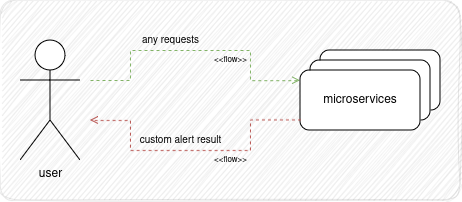

The diagram above was exported from draw.io. Its source (the exported page's mxGraphModel, read from the mxfile embedded in the PNG):
<mxGraphModel dx="607" dy="352" grid="1" gridSize="10" guides="1" tooltips="1" connect="1" arrows="1" fold="1" page="1" pageScale="1" pageWidth="1169" pageHeight="827" math="0" shadow="0">
  <root>
    <mxCell id="0" />
    <mxCell id="1" parent="0" />
    <mxCell id="V5cvdxHF0QnFry3JJ1pN-11" value="" style="fontStyle=0;labelPosition=right;verticalLabelPosition=middle;align=left;verticalAlign=middle;spacingLeft=2;html=1;points=[[0,0.5],[1,0.5]];fillColor=strokeColor;textOpacity=0;opacity=10;rounded=1;arcSize=8;glass=0;shadow=0;sketch=1;curveFitting=1;jiggle=2;" vertex="1" parent="1">
      <mxGeometry x="230" y="120" width="460" height="200" as="geometry" />
    </mxCell>
    <mxCell id="V5cvdxHF0QnFry3JJ1pN-5" value="&lt;div&gt;microservices&lt;/div&gt;" style="whiteSpace=wrap;html=1;verticalAlign=middle;gradientColor=none;rounded=1;" vertex="1" parent="1">
      <mxGeometry x="550" y="170" width="120" height="60" as="geometry" />
    </mxCell>
    <mxCell id="V5cvdxHF0QnFry3JJ1pN-4" value="&lt;div&gt;microservices&lt;/div&gt;" style="whiteSpace=wrap;html=1;verticalAlign=middle;gradientColor=none;rounded=1;" vertex="1" parent="1">
      <mxGeometry x="540" y="180" width="120" height="60" as="geometry" />
    </mxCell>
    <mxCell id="V5cvdxHF0QnFry3JJ1pN-3" value="" style="edgeStyle=orthogonalEdgeStyle;rounded=0;orthogonalLoop=1;jettySize=auto;html=1;entryX=-0.001;entryY=0.17;entryDx=0;entryDy=0;dashed=1;endArrow=open;endFill=0;entryPerimeter=0;fillColor=#d5e8d4;strokeColor=#82b366;" edge="1" parent="1" target="V5cvdxHF0QnFry3JJ1pN-2">
      <mxGeometry relative="1" as="geometry">
        <mxPoint x="320" y="200" as="sourcePoint" />
        <Array as="points">
          <mxPoint x="360" y="200" />
          <mxPoint x="360" y="170" />
          <mxPoint x="480" y="170" />
          <mxPoint x="480" y="200" />
        </Array>
      </mxGeometry>
    </mxCell>
    <mxCell id="V5cvdxHF0QnFry3JJ1pN-6" value="&amp;lt;&amp;lt;flow&amp;gt;&amp;gt;" style="edgeLabel;html=1;align=center;verticalAlign=middle;resizable=0;points=[];fontSize=8;labelBackgroundColor=none;" vertex="1" connectable="0" parent="V5cvdxHF0QnFry3JJ1pN-3">
      <mxGeometry x="0.2273" relative="1" as="geometry">
        <mxPoint x="4" y="10" as="offset" />
      </mxGeometry>
    </mxCell>
    <mxCell id="V5cvdxHF0QnFry3JJ1pN-1" value="user" style="shape=umlActor;verticalLabelPosition=bottom;verticalAlign=top;html=1;" vertex="1" parent="1">
      <mxGeometry x="250" y="160" width="60" height="120" as="geometry" />
    </mxCell>
    <mxCell id="V5cvdxHF0QnFry3JJ1pN-2" value="&lt;div&gt;microservices&lt;/div&gt;" style="whiteSpace=wrap;html=1;verticalAlign=middle;gradientColor=none;rounded=1;" vertex="1" parent="1">
      <mxGeometry x="530" y="190" width="120" height="60" as="geometry" />
    </mxCell>
    <mxCell id="V5cvdxHF0QnFry3JJ1pN-7" style="edgeStyle=orthogonalEdgeStyle;rounded=0;orthogonalLoop=1;jettySize=auto;html=1;dashed=1;endArrow=open;endFill=0;exitX=0.004;exitY=0.823;exitDx=0;exitDy=0;exitPerimeter=0;fillColor=#f8cecc;strokeColor=#b85450;" edge="1" parent="1" source="V5cvdxHF0QnFry3JJ1pN-2">
      <mxGeometry relative="1" as="geometry">
        <mxPoint x="320" y="240" as="targetPoint" />
        <Array as="points">
          <mxPoint x="480" y="239" />
          <mxPoint x="480" y="270" />
          <mxPoint x="360" y="270" />
          <mxPoint x="360" y="240" />
        </Array>
      </mxGeometry>
    </mxCell>
    <mxCell id="V5cvdxHF0QnFry3JJ1pN-8" value="&amp;lt;&amp;lt;flow&amp;gt;&amp;gt;" style="edgeLabel;html=1;align=center;verticalAlign=middle;resizable=0;points=[];fontSize=8;labelBackgroundColor=none;" vertex="1" connectable="0" parent="V5cvdxHF0QnFry3JJ1pN-7">
      <mxGeometry x="-0.0104" y="-2" relative="1" as="geometry">
        <mxPoint x="33" y="12" as="offset" />
      </mxGeometry>
    </mxCell>
    <mxCell id="V5cvdxHF0QnFry3JJ1pN-9" value="any requests" style="text;html=1;align=center;verticalAlign=middle;resizable=0;points=[];autosize=1;strokeColor=none;fillColor=none;fontSize=10;spacing=0;" vertex="1" parent="1">
      <mxGeometry x="360" y="150" width="80" height="20" as="geometry" />
    </mxCell>
    <mxCell id="V5cvdxHF0QnFry3JJ1pN-10" value="custom alert result" style="text;html=1;align=center;verticalAlign=middle;resizable=0;points=[];autosize=1;strokeColor=none;fillColor=none;fontSize=10;spacing=0;" vertex="1" parent="1">
      <mxGeometry x="360" y="250" width="100" height="20" as="geometry" />
    </mxCell>
  </root>
</mxGraphModel>